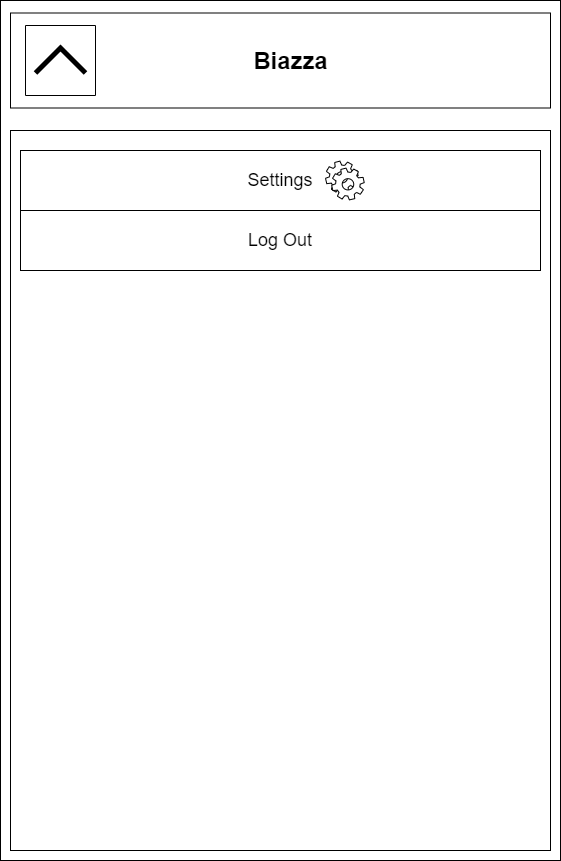

The diagram above was exported from draw.io. Its source (the exported page's mxGraphModel, read from the mxfile embedded in the PNG):
<mxGraphModel dx="1038" dy="548" grid="1" gridSize="10" guides="1" tooltips="1" connect="1" arrows="1" fold="1" page="1" pageScale="1" pageWidth="850" pageHeight="1100" math="0" shadow="0">
  <root>
    <mxCell id="0" />
    <mxCell id="1" parent="0" />
    <mxCell id="2" value="" style="rounded=0;whiteSpace=wrap;html=1;" vertex="1" parent="1">
      <mxGeometry x="145" y="30" width="560" height="860" as="geometry" />
    </mxCell>
    <mxCell id="3" value="" style="rounded=0;whiteSpace=wrap;html=1;" vertex="1" parent="1">
      <mxGeometry x="155" y="42.5" width="540" height="95" as="geometry" />
    </mxCell>
    <mxCell id="4" value="Biazza" style="text;strokeColor=none;fillColor=none;html=1;fontSize=24;fontStyle=1;verticalAlign=middle;align=center;" vertex="1" parent="1">
      <mxGeometry x="385" y="70" width="100" height="40" as="geometry" />
    </mxCell>
    <mxCell id="5" value="" style="whiteSpace=wrap;html=1;aspect=fixed;rotation=-180;" vertex="1" parent="1">
      <mxGeometry x="170" y="55" width="70" height="70" as="geometry" />
    </mxCell>
    <mxCell id="6" value="" style="html=1;verticalLabelPosition=bottom;labelBackgroundColor=#ffffff;verticalAlign=top;shadow=0;dashed=0;strokeWidth=5;shape=mxgraph.ios7.misc.left;strokeColor=#000000;rotation=90;" vertex="1" parent="1">
      <mxGeometry x="192.5" y="65" width="25" height="50" as="geometry" />
    </mxCell>
    <mxCell id="7" value="" style="rounded=0;whiteSpace=wrap;html=1;" vertex="1" parent="1">
      <mxGeometry x="155" y="160" width="540" height="720" as="geometry" />
    </mxCell>
    <mxCell id="8" value="&lt;span style=&quot;font-size: 18px&quot;&gt;Settings&lt;/span&gt;" style="rounded=0;whiteSpace=wrap;html=1;" vertex="1" parent="1">
      <mxGeometry x="165" y="180" width="520" height="60" as="geometry" />
    </mxCell>
    <mxCell id="9" value="" style="shape=mxgraph.bpmn.service_task;html=1;outlineConnect=0;strokeColor=#000000;strokeWidth=1;" vertex="1" parent="1">
      <mxGeometry x="470" y="190.63" width="38.75" height="38.75" as="geometry" />
    </mxCell>
    <mxCell id="10" value="&lt;span style=&quot;font-size: 18px&quot;&gt;Log Out&lt;/span&gt;" style="rounded=0;whiteSpace=wrap;html=1;" vertex="1" parent="1">
      <mxGeometry x="165" y="240" width="520" height="60" as="geometry" />
    </mxCell>
  </root>
</mxGraphModel>